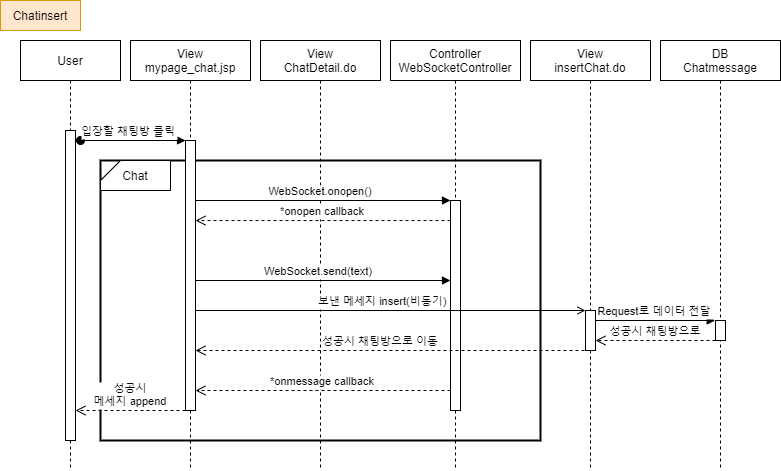

The diagram above was exported from draw.io. Its source (the exported page's mxGraphModel, read from the mxfile embedded in the PNG):
<mxGraphModel dx="1888" dy="491" grid="1" gridSize="10" guides="1" tooltips="1" connect="1" arrows="1" fold="1" page="1" pageScale="1" pageWidth="850" pageHeight="1100" math="0" shadow="0">
  <root>
    <mxCell id="svySSmSsFYFwA6cJtt5j-0" />
    <mxCell id="svySSmSsFYFwA6cJtt5j-1" parent="svySSmSsFYFwA6cJtt5j-0" />
    <mxCell id="svySSmSsFYFwA6cJtt5j-5" value="" style="rounded=0;whiteSpace=wrap;html=1;strokeWidth=2;" parent="svySSmSsFYFwA6cJtt5j-1" vertex="1">
      <mxGeometry x="-290" y="230" width="440" height="280" as="geometry" />
    </mxCell>
    <mxCell id="svySSmSsFYFwA6cJtt5j-2" value="View&#10;ChatDetail.do" style="shape=umlLifeline;perimeter=lifelinePerimeter;container=1;collapsible=0;recursiveResize=0;rounded=0;shadow=0;strokeWidth=1;" parent="svySSmSsFYFwA6cJtt5j-1" vertex="1">
      <mxGeometry x="-130" y="110" width="120" height="430" as="geometry" />
    </mxCell>
    <mxCell id="svySSmSsFYFwA6cJtt5j-6" value="Chat" style="shape=card;whiteSpace=wrap;html=1;size=20;rotation=0;" parent="svySSmSsFYFwA6cJtt5j-1" vertex="1">
      <mxGeometry x="-290" y="230" width="70" height="30" as="geometry" />
    </mxCell>
    <mxCell id="svySSmSsFYFwA6cJtt5j-7" value="Controller&#10;WebSocketController" style="shape=umlLifeline;perimeter=lifelinePerimeter;container=1;collapsible=0;recursiveResize=0;rounded=0;shadow=0;strokeWidth=1;" parent="svySSmSsFYFwA6cJtt5j-1" vertex="1">
      <mxGeometry y="110" width="130" height="430" as="geometry" />
    </mxCell>
    <mxCell id="svySSmSsFYFwA6cJtt5j-20" value="" style="points=[];perimeter=orthogonalPerimeter;rounded=0;shadow=0;strokeWidth=1;" parent="svySSmSsFYFwA6cJtt5j-7" vertex="1">
      <mxGeometry x="60" y="160" width="10" height="210" as="geometry" />
    </mxCell>
    <mxCell id="svySSmSsFYFwA6cJtt5j-8" value="User" style="shape=umlLifeline;perimeter=lifelinePerimeter;container=1;collapsible=0;recursiveResize=0;rounded=0;shadow=0;strokeWidth=1;" parent="svySSmSsFYFwA6cJtt5j-1" vertex="1">
      <mxGeometry x="-370" y="110" width="100" height="430" as="geometry" />
    </mxCell>
    <mxCell id="svySSmSsFYFwA6cJtt5j-9" value="" style="points=[];perimeter=orthogonalPerimeter;rounded=0;shadow=0;strokeWidth=1;" parent="svySSmSsFYFwA6cJtt5j-8" vertex="1">
      <mxGeometry x="45" y="90" width="10" height="310" as="geometry" />
    </mxCell>
    <mxCell id="svySSmSsFYFwA6cJtt5j-12" value="Chatinsert" style="rounded=0;whiteSpace=wrap;html=1;fillColor=#ffe6cc;strokeColor=#d79b00;" parent="svySSmSsFYFwA6cJtt5j-1" vertex="1">
      <mxGeometry x="-390" y="70" width="80" height="30" as="geometry" />
    </mxCell>
    <mxCell id="svySSmSsFYFwA6cJtt5j-16" value="입장할 채팅방 클릭" style="verticalAlign=bottom;startArrow=oval;endArrow=block;startSize=8;shadow=0;strokeWidth=1;" parent="svySSmSsFYFwA6cJtt5j-1" target="svySSmSsFYFwA6cJtt5j-18" edge="1">
      <mxGeometry x="-0.0868" relative="1" as="geometry">
        <mxPoint x="-310" y="210" as="sourcePoint" />
        <mxPoint x="-220" y="210" as="targetPoint" />
        <mxPoint as="offset" />
      </mxGeometry>
    </mxCell>
    <mxCell id="svySSmSsFYFwA6cJtt5j-17" value="View&#10;mypage_chat.jsp" style="shape=umlLifeline;perimeter=lifelinePerimeter;container=1;collapsible=0;recursiveResize=0;rounded=0;shadow=0;strokeWidth=1;" parent="svySSmSsFYFwA6cJtt5j-1" vertex="1">
      <mxGeometry x="-260" y="110" width="120" height="430" as="geometry" />
    </mxCell>
    <mxCell id="svySSmSsFYFwA6cJtt5j-18" value="" style="points=[];perimeter=orthogonalPerimeter;rounded=0;shadow=0;strokeWidth=1;" parent="svySSmSsFYFwA6cJtt5j-17" vertex="1">
      <mxGeometry x="55" y="100" width="10" height="270" as="geometry" />
    </mxCell>
    <mxCell id="svySSmSsFYFwA6cJtt5j-21" value="WebSocket.send(text)" style="verticalAlign=bottom;endArrow=block;shadow=0;strokeWidth=1;labelBackgroundColor=#ffffff;" parent="svySSmSsFYFwA6cJtt5j-1" edge="1">
      <mxGeometry x="-0.0388" relative="1" as="geometry">
        <mxPoint x="-195" y="350" as="sourcePoint" />
        <mxPoint as="offset" />
        <mxPoint x="60" y="350.0000000000001" as="targetPoint" />
        <Array as="points" />
      </mxGeometry>
    </mxCell>
    <mxCell id="svySSmSsFYFwA6cJtt5j-23" value="DB&#10;Chatmessage" style="shape=umlLifeline;perimeter=lifelinePerimeter;container=1;collapsible=0;recursiveResize=0;rounded=0;shadow=0;strokeWidth=1;" parent="svySSmSsFYFwA6cJtt5j-1" vertex="1">
      <mxGeometry x="270" y="110" width="120" height="430" as="geometry" />
    </mxCell>
    <mxCell id="svySSmSsFYFwA6cJtt5j-24" value="" style="points=[];perimeter=orthogonalPerimeter;rounded=0;shadow=0;strokeWidth=1;" parent="svySSmSsFYFwA6cJtt5j-23" vertex="1">
      <mxGeometry x="55" y="280" width="10" height="20" as="geometry" />
    </mxCell>
    <mxCell id="svySSmSsFYFwA6cJtt5j-28" value="WebSocket.onopen()" style="verticalAlign=bottom;endArrow=block;shadow=0;strokeWidth=1;labelBackgroundColor=#ffffff;" parent="svySSmSsFYFwA6cJtt5j-1" edge="1">
      <mxGeometry x="-0.0219" relative="1" as="geometry">
        <mxPoint x="-195" y="270" as="sourcePoint" />
        <mxPoint as="offset" />
        <mxPoint x="60" y="270" as="targetPoint" />
        <Array as="points" />
      </mxGeometry>
    </mxCell>
    <mxCell id="svySSmSsFYFwA6cJtt5j-29" value="*onopen callback" style="verticalAlign=bottom;endArrow=open;dashed=1;endSize=8;shadow=0;strokeWidth=1;" parent="svySSmSsFYFwA6cJtt5j-1" edge="1">
      <mxGeometry x="0.0016" relative="1" as="geometry">
        <mxPoint x="-195" y="290.03999999999996" as="targetPoint" />
        <mxPoint x="60" y="290.03999999999996" as="sourcePoint" />
        <mxPoint as="offset" />
      </mxGeometry>
    </mxCell>
    <mxCell id="svySSmSsFYFwA6cJtt5j-30" value="*onmessage callback" style="verticalAlign=bottom;endArrow=open;dashed=1;endSize=8;shadow=0;strokeWidth=1;" parent="svySSmSsFYFwA6cJtt5j-1" edge="1">
      <mxGeometry x="0.0016" relative="1" as="geometry">
        <mxPoint x="-195" y="460" as="targetPoint" />
        <mxPoint x="60" y="460" as="sourcePoint" />
        <mxPoint as="offset" />
      </mxGeometry>
    </mxCell>
    <mxCell id="MjJZJ6kAe1q5taZzZeyr-1" value="View&#10;insertChat.do" style="shape=umlLifeline;perimeter=lifelinePerimeter;container=1;collapsible=0;recursiveResize=0;rounded=0;shadow=0;strokeWidth=1;" parent="svySSmSsFYFwA6cJtt5j-1" vertex="1">
      <mxGeometry x="140" y="110" width="120" height="430" as="geometry" />
    </mxCell>
    <mxCell id="MjJZJ6kAe1q5taZzZeyr-2" value="" style="points=[];perimeter=orthogonalPerimeter;rounded=0;shadow=0;strokeWidth=1;" parent="MjJZJ6kAe1q5taZzZeyr-1" vertex="1">
      <mxGeometry x="55" y="270" width="10" height="40" as="geometry" />
    </mxCell>
    <mxCell id="lT24PkXVHxFNILeWdo_B-1" value="Request로 데이터 전달" style="verticalAlign=bottom;endArrow=block;shadow=0;strokeWidth=1;labelBackgroundColor=#ffffff;" parent="svySSmSsFYFwA6cJtt5j-1" edge="1">
      <mxGeometry x="-0.0219" relative="1" as="geometry">
        <mxPoint x="204.99582524271835" y="390" as="sourcePoint" />
        <mxPoint as="offset" />
        <mxPoint x="324.69" y="390" as="targetPoint" />
        <Array as="points" />
      </mxGeometry>
    </mxCell>
    <mxCell id="lT24PkXVHxFNILeWdo_B-2" value="성공시 채팅방으로" style="verticalAlign=bottom;endArrow=open;dashed=1;endSize=8;shadow=0;strokeWidth=1;" parent="svySSmSsFYFwA6cJtt5j-1" edge="1">
      <mxGeometry x="0.0016" relative="1" as="geometry">
        <mxPoint x="205" y="410" as="targetPoint" />
        <mxPoint x="325" y="410" as="sourcePoint" />
        <mxPoint as="offset" />
      </mxGeometry>
    </mxCell>
    <mxCell id="lT24PkXVHxFNILeWdo_B-3" value="성공시 채팅방으로 이동" style="verticalAlign=bottom;endArrow=open;dashed=1;endSize=8;shadow=0;strokeWidth=1;" parent="svySSmSsFYFwA6cJtt5j-1" edge="1">
      <mxGeometry x="0.0633" relative="1" as="geometry">
        <mxPoint x="-195" y="420" as="targetPoint" />
        <mxPoint x="200" y="420" as="sourcePoint" />
        <mxPoint as="offset" />
      </mxGeometry>
    </mxCell>
    <mxCell id="0hmJqyZutRX_eTdz2Wbl-1" value="성공시&#10;메세지 append" style="verticalAlign=bottom;endArrow=open;dashed=1;endSize=8;shadow=0;strokeWidth=1;" parent="svySSmSsFYFwA6cJtt5j-1" edge="1">
      <mxGeometry x="0.0016" relative="1" as="geometry">
        <mxPoint x="-315" y="480" as="targetPoint" />
        <mxPoint x="-205" y="480" as="sourcePoint" />
        <mxPoint as="offset" />
      </mxGeometry>
    </mxCell>
    <mxCell id="0hmJqyZutRX_eTdz2Wbl-2" value="보낸 메세지 insert(비동기)" style="verticalAlign=bottom;endArrow=open;shadow=0;strokeWidth=1;labelBackgroundColor=#ffffff;endFill=0;exitX=1.023;exitY=0.225;exitDx=0;exitDy=0;exitPerimeter=0;" parent="svySSmSsFYFwA6cJtt5j-1" edge="1">
      <mxGeometry x="-0.0388" relative="1" as="geometry">
        <mxPoint x="-194.76999999999998" y="380" as="sourcePoint" />
        <mxPoint as="offset" />
        <mxPoint x="195" y="380" as="targetPoint" />
        <Array as="points" />
      </mxGeometry>
    </mxCell>
  </root>
</mxGraphModel>